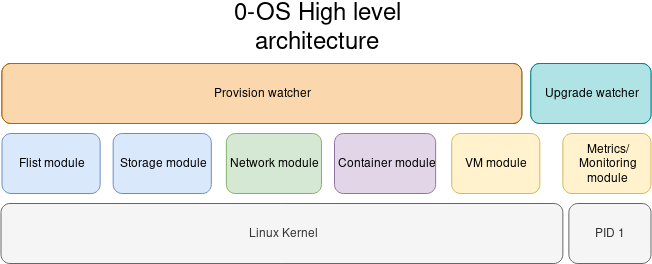

The diagram above was exported from draw.io. Its source (the exported page's mxGraphModel, read from the mxfile embedded in the PNG):
<mxGraphModel dx="1391" dy="794" grid="1" gridSize="10" guides="1" tooltips="1" connect="1" arrows="1" fold="1" page="1" pageScale="1" pageWidth="850" pageHeight="1100" math="0" shadow="0">
  <root>
    <mxCell id="0" />
    <mxCell id="1" parent="0" />
    <mxCell id="2" value="&lt;font style=&quot;font-size: 24px&quot;&gt;0-OS High level architecture&lt;/font&gt;" style="text;html=1;strokeColor=none;fillColor=none;align=center;verticalAlign=middle;whiteSpace=wrap;rounded=0;" vertex="1" parent="1">
      <mxGeometry x="335" y="10" width="180" height="50" as="geometry" />
    </mxCell>
    <mxCell id="3" value="" style="group" vertex="1" connectable="0" parent="1">
      <mxGeometry x="108.5" y="70" width="650" height="200" as="geometry" />
    </mxCell>
    <mxCell id="4" value="Linux Kernel" style="rounded=1;whiteSpace=wrap;html=1;fillColor=#f5f5f5;strokeColor=#666666;fontColor=#333333;" vertex="1" parent="3">
      <mxGeometry y="140" width="561.8644067796611" height="60" as="geometry" />
    </mxCell>
    <UserObject label="Storage module" link="data:page/id,MpTlDCGiq4rO2WY5BM56" id="5">
      <mxCell style="rounded=1;whiteSpace=wrap;html=1;fillColor=#dae8fc;strokeColor=#6c8ebf;" vertex="1" parent="3">
        <mxGeometry x="112.17257318952235" y="70" width="98.15100154083206" height="60" as="geometry" />
      </mxCell>
    </UserObject>
    <UserObject label="Network module" link="data:page/id,pCwwUAUP6yNPSP_nEIpR" id="6">
      <mxCell style="rounded=1;whiteSpace=wrap;html=1;fillColor=#d5e8d4;strokeColor=#82b366;" vertex="1" parent="3">
        <mxGeometry x="225.346687211094" y="70" width="95.14637904468414" height="60" as="geometry" />
      </mxCell>
    </UserObject>
    <UserObject label="Container module" link="data:page/id,hni4LFwLTfmVYrJsC38x" id="7">
      <mxCell style="rounded=1;whiteSpace=wrap;html=1;fillColor=#e1d5e7;strokeColor=#9673a6;" vertex="1" parent="3">
        <mxGeometry x="333.5130970724191" y="70" width="101.15562403697997" height="60" as="geometry" />
      </mxCell>
    </UserObject>
    <mxCell id="8" value="VM module" style="rounded=1;whiteSpace=wrap;html=1;fillColor=#fff2cc;strokeColor=#d6b656;" vertex="1" parent="3">
      <mxGeometry x="450.693374422188" y="70" width="88.13559322033899" height="60" as="geometry" />
    </mxCell>
    <mxCell id="9" value="&lt;div&gt;Metrics/&lt;/div&gt;&lt;div&gt;Monitoring&lt;br&gt;module&lt;br&gt;&lt;/div&gt;" style="rounded=1;whiteSpace=wrap;html=1;fillColor=#fff2cc;strokeColor=#d6b656;" vertex="1" parent="3">
      <mxGeometry x="561.8644067796611" y="70" width="88.13559322033899" height="60" as="geometry" />
    </mxCell>
    <UserObject label="Flist module" link="data:page/id,MpTlDCGiq4rO2WY5BM56" id="10">
      <mxCell style="rounded=1;whiteSpace=wrap;html=1;fillColor=#dae8fc;strokeColor=#6c8ebf;" vertex="1" parent="3">
        <mxGeometry x="1.0015408320493067" y="70" width="98.15100154083206" height="60" as="geometry" />
      </mxCell>
    </UserObject>
    <mxCell id="11" value="PID 1" style="rounded=1;whiteSpace=wrap;html=1;fillColor=#f5f5f5;strokeColor=#666666;fontColor=#333333;" vertex="1" parent="3">
      <mxGeometry x="567.8736517719569" y="140" width="82.12634822804314" height="60" as="geometry" />
    </mxCell>
    <mxCell id="12" value="" style="group;fillColor=#b0e3e6;strokeColor=#0e8088;rounded=1;" vertex="1" connectable="0" parent="3">
      <mxGeometry x="529.8151001540832" width="120.1848998459168" height="60" as="geometry" />
    </mxCell>
    <mxCell id="13" value="Upgrade watcher" style="rounded=1;whiteSpace=wrap;html=1;fillColor=#b0e3e6;strokeColor=#0e8088;" vertex="1" parent="12">
      <mxGeometry width="120.18489984591679" height="60" as="geometry" />
    </mxCell>
    <mxCell id="14" value="" style="group;fillColor=#008a00;strokeColor=#005700;fontColor=#ffffff;rounded=1;" vertex="1" connectable="0" parent="3">
      <mxGeometry x="1.0015408320493067" width="519.7996918335901" height="60" as="geometry" />
    </mxCell>
    <mxCell id="15" value="Provision watcher" style="rounded=1;whiteSpace=wrap;html=1;fillColor=#fad7ac;strokeColor=#b46504;" vertex="1" parent="14">
      <mxGeometry width="519.7996918335901" height="60" as="geometry" />
    </mxCell>
  </root>
</mxGraphModel>